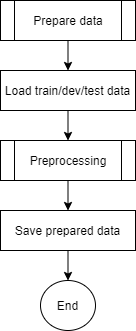

The diagram above was exported from draw.io. Its source (the exported page's mxGraphModel, read from the mxfile embedded in the PNG):
<mxGraphModel dx="766" dy="446" grid="1" gridSize="10" guides="1" tooltips="1" connect="1" arrows="1" fold="1" page="1" pageScale="1" pageWidth="850" pageHeight="1100" math="0" shadow="0">
  <root>
    <mxCell id="0" />
    <mxCell id="1" parent="0" />
    <mxCell id="Grc-qU6g4lGsEZZqDIqn-2" value="Prepare data" style="shape=process;whiteSpace=wrap;html=1;backgroundOutline=1;" parent="1" vertex="1">
      <mxGeometry x="295" y="120" width="135" height="40" as="geometry" />
    </mxCell>
    <mxCell id="Grc-qU6g4lGsEZZqDIqn-3" value="Load train/dev/test data" style="rounded=0;whiteSpace=wrap;html=1;" parent="1" vertex="1">
      <mxGeometry x="295" y="190" width="135" height="40" as="geometry" />
    </mxCell>
    <mxCell id="Grc-qU6g4lGsEZZqDIqn-4" value="Preprocessing" style="shape=process;whiteSpace=wrap;html=1;backgroundOutline=1;" parent="1" vertex="1">
      <mxGeometry x="295" y="260" width="135" height="40" as="geometry" />
    </mxCell>
    <mxCell id="Grc-qU6g4lGsEZZqDIqn-5" value="Save prepared data" style="rounded=0;whiteSpace=wrap;html=1;" parent="1" vertex="1">
      <mxGeometry x="295" y="330" width="135" height="40" as="geometry" />
    </mxCell>
    <mxCell id="Grc-qU6g4lGsEZZqDIqn-6" value="End" style="ellipse;whiteSpace=wrap;html=1;" parent="1" vertex="1">
      <mxGeometry x="335" y="400" width="55" height="50" as="geometry" />
    </mxCell>
    <mxCell id="Grc-qU6g4lGsEZZqDIqn-7" value="" style="endArrow=classic;html=1;exitX=0.5;exitY=1;exitDx=0;exitDy=0;entryX=0.5;entryY=0;entryDx=0;entryDy=0;" parent="1" source="Grc-qU6g4lGsEZZqDIqn-2" target="Grc-qU6g4lGsEZZqDIqn-3" edge="1">
      <mxGeometry width="50" height="50" relative="1" as="geometry">
        <mxPoint x="480" y="270" as="sourcePoint" />
        <mxPoint x="530" y="220" as="targetPoint" />
      </mxGeometry>
    </mxCell>
    <mxCell id="Grc-qU6g4lGsEZZqDIqn-8" value="" style="endArrow=classic;html=1;exitX=0.5;exitY=1;exitDx=0;exitDy=0;entryX=0.5;entryY=0;entryDx=0;entryDy=0;" parent="1" source="Grc-qU6g4lGsEZZqDIqn-3" target="Grc-qU6g4lGsEZZqDIqn-4" edge="1">
      <mxGeometry width="50" height="50" relative="1" as="geometry">
        <mxPoint x="380" y="360" as="sourcePoint" />
        <mxPoint x="440" y="370" as="targetPoint" />
      </mxGeometry>
    </mxCell>
    <mxCell id="Grc-qU6g4lGsEZZqDIqn-9" value="" style="endArrow=classic;html=1;exitX=0.5;exitY=1;exitDx=0;exitDy=0;entryX=0.5;entryY=0;entryDx=0;entryDy=0;" parent="1" source="Grc-qU6g4lGsEZZqDIqn-4" target="Grc-qU6g4lGsEZZqDIqn-5" edge="1">
      <mxGeometry width="50" height="50" relative="1" as="geometry">
        <mxPoint x="399.5" y="490" as="sourcePoint" />
        <mxPoint x="440" y="520" as="targetPoint" />
      </mxGeometry>
    </mxCell>
    <mxCell id="Grc-qU6g4lGsEZZqDIqn-10" value="" style="endArrow=classic;html=1;exitX=0.5;exitY=1;exitDx=0;exitDy=0;entryX=0.5;entryY=0;entryDx=0;entryDy=0;" parent="1" source="Grc-qU6g4lGsEZZqDIqn-5" target="Grc-qU6g4lGsEZZqDIqn-6" edge="1">
      <mxGeometry width="50" height="50" relative="1" as="geometry">
        <mxPoint x="424" y="630" as="sourcePoint" />
        <mxPoint x="424" y="690" as="targetPoint" />
      </mxGeometry>
    </mxCell>
  </root>
</mxGraphModel>